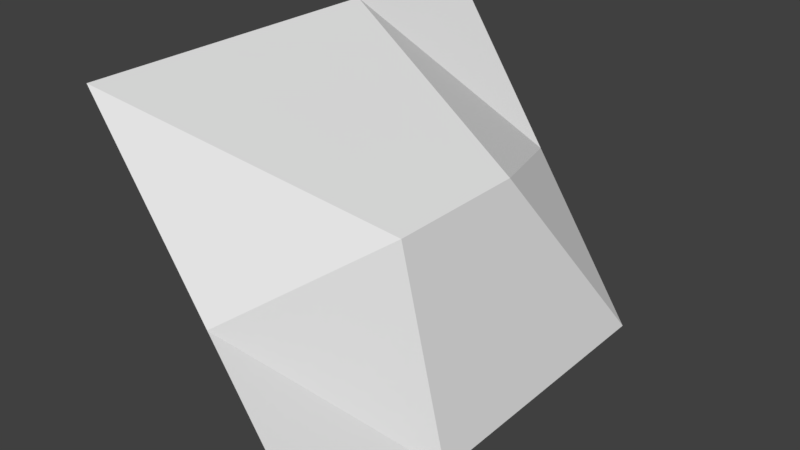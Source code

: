 # Source: Mod_Cliff_Bottom.blend  (saved by Blender 2.80.75; exported with 4.5.12 LTS)
import bpy
from mathutils import Matrix  # noqa: F401  (used for matrix-valued properties, if any)

bpy.ops.wm.read_factory_settings(use_empty=True)
scene = bpy.context.scene
scene.name = 'Scene'

# ---- collections
col_collection_1 = bpy.data.collections.new('Collection 1'); scene.collection.children.link(col_collection_1)

# ---- materials (node trees are filled in below, after node groups)
mat_tileset = bpy.data.materials.new('Tileset')
mat_tileset.alpha_threshold = 0.0
mat_tileset.use_transparent_shadow = False
mat_tileset.roughness = 0.5
mat_tileset.line_color = (0.0, 0.0, 0.0, 1.0)

# ---- material node trees

# ---- world
world_world = bpy.data.worlds.new('World'); scene.world = world_world
world_world.color = (0.05088, 0.05088, 0.05088)
world_world.use_sun_shadow = False
world_world.sun_shadow_jitter_overblur = 0.0
world_world.cycles.sampling_method = 'MANUAL'

# ---- meshes
me_cube = bpy.data.meshes.new('Cube')
me_cube.from_pydata([(0.5, 0.5, 0.0), (0.5, -0.5, 0.0), (0.0, -0.5, 0.75), (0.0, 0.5, 0.75), (0.25, -0.5, 0.375), (0.392, 0.1667, 0.4595), (0.392, -0.1667, 0.4595), (0.25, 0.5, 0.375), (0.5, 0.1667, 0.0), (0.5, -0.1667, 0.0), (0.0, -0.1667, 0.75), (0.0, 0.1667, 0.75)], [], [(10, 6, 5, 11), (6, 9, 8, 5), (2, 4, 6, 10), (11, 5, 7, 3), (4, 1, 9, 6), (5, 8, 0, 7)])
_uv = me_cube.uv_layers.new(name='UVMap')
_uv.uv.foreach_set('vector', [0.1875, 0.75, 0.1875, 0.5625, 0.3125, 0.5625, 0.3125, 0.75, 0.1875, 0.375, 0.1875, 0.1875, 0.3125, 0.1875, 0.3125, 0.375, 0.0625, 0.75, 0.0625, 0.5625, 0.1875, 0.5625, 0.1875, 0.75, 0.3125, 0.75, 0.3125, 0.5625, 0.4375, 0.5625, 0.4375, 0.75, 0.0625, 0.375, 0.0625, 0.1875, 0.1875, 0.1875, 0.1875, 0.375, 0.3125, 0.375, 0.3125, 0.1875, 0.4375, 0.1875, 0.4375, 0.375])
me_cube.materials.append(mat_tileset)
me_cube.use_remesh_preserve_volume = False
me_cube.use_remesh_preserve_attributes = False
me_cube.use_mirror_vertex_groups = False
me_cube.update()

# ---- objects
ob_model = bpy.data.objects.new('Model', me_cube)

# ---- transforms, parenting, visibility, modifiers, constraints
ob_model.location = (0.0, 0.0, 0.0)
ob_model.lock_rotations_4d = False
ob_model.empty_display_type = 'ARROWS'
ob_model.lineart.crease_threshold = 0.0
_vg = ob_model.vertex_groups.new(name='Group')

# ---- collection membership
col_collection_1.objects.link(ob_model)

# ---- scene / render settings (as saved in the file)
scene.frame_start = 1; scene.frame_end = 250; scene.frame_set(1)
scene.render.engine = 'BLENDER_EEVEE_NEXT'
scene.render.resolution_percentage = 50
scene.render.dither_intensity = 0.0
scene.cycles.use_denoising = False
scene.cycles.samples = 128
scene.cycles.sampling_pattern = 'TABULATED_SOBOL'
scene.cycles.use_adaptive_sampling = False
scene.cycles.use_light_tree = False
scene.cycles.blur_glossy = 0.0
scene.cycles.sample_clamp_indirect = 0.0
scene.view_settings.view_transform = 'Standard'
bpy.context.view_layer.update()

# ---- added for rendering (the .blend has no active camera and no usable light): camera, sun
cam_auto = bpy.data.cameras.new('AutoCamera')
cam_auto.lens = 50.0
cam_auto.sensor_width = 36.0
cam_auto.clip_end = 1000.0
ob_auto_camera = bpy.data.objects.new('AutoCamera', cam_auto)
scene.collection.objects.link(ob_auto_camera)
ob_auto_camera.location = (1.49562, -1.49475, 1.3715)
ob_auto_camera.rotation_euler = (1.09748, -7.21219e-08, 0.694738)
scene.camera = ob_auto_camera
light_auto_sun = bpy.data.lights.new('AutoSun', 'SUN')
light_auto_sun.energy = 3.0
light_auto_sun.angle = 0.0523599
ob_auto_sun = bpy.data.objects.new('AutoSun', light_auto_sun)
scene.collection.objects.link(ob_auto_sun)
ob_auto_sun.rotation_euler = (0.872665, 0.174533, 0.523599)
bpy.context.view_layer.update()
